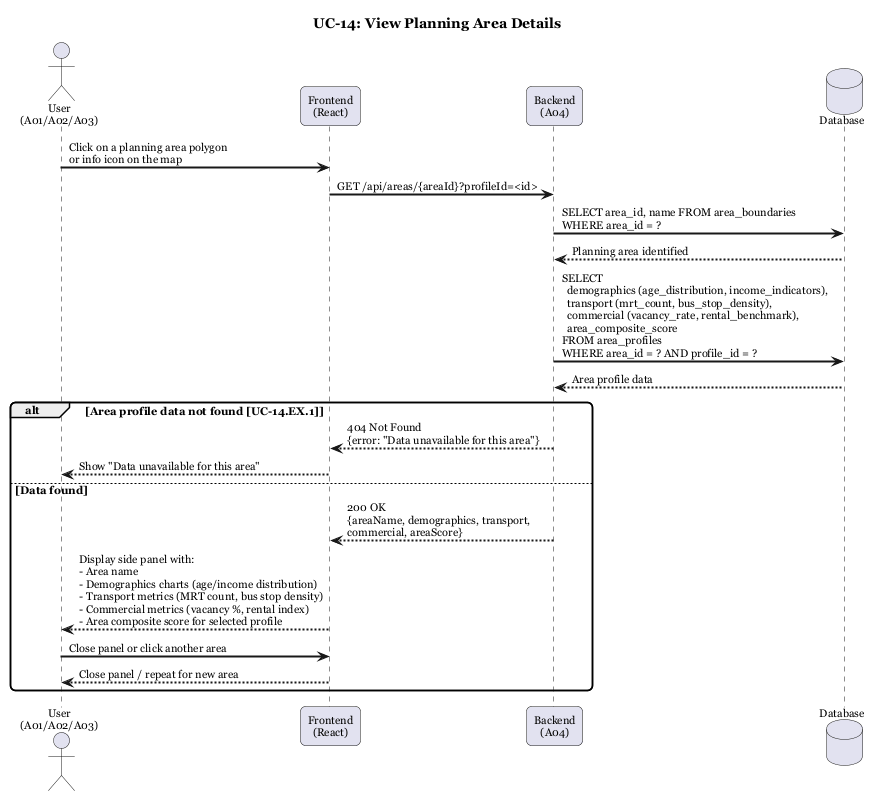

The diagram above was rendered by PlantUML. Its source (embedded in the PNG):
@startuml UC-14 View Planning Area Details
title UC-14: View Planning Area Details

skinparam sequenceArrowThickness 2
skinparam roundcorner 10
skinparam defaultFontName Georgia
skinparam defaultFontSize 11

actor "User\n(A01/A02/A03)" as User
participant "Frontend\n(React)" as FE
participant "Backend\n(A04)" as A04
database "Database" as DB

User -> FE : Click on a planning area polygon\nor info icon on the map
FE -> A04 : GET /api/areas/{areaId}?profileId=<id>

A04 -> DB : SELECT area_id, name FROM area_boundaries\nWHERE area_id = ?
DB --> A04 : Planning area identified

A04 -> DB : SELECT\n  demographics (age_distribution, income_indicators),\n  transport (mrt_count, bus_stop_density),\n  commercial (vacancy_rate, rental_benchmark),\n  area_composite_score\nFROM area_profiles\nWHERE area_id = ? AND profile_id = ?
DB --> A04 : Area profile data

alt Area profile data not found [UC-14.EX.1]
    A04 --> FE : 404 Not Found\n{error: "Data unavailable for this area"}
    FE --> User : Show "Data unavailable for this area"
else Data found
    A04 --> FE : 200 OK\n{areaName, demographics, transport,\ncommercial, areaScore}

    FE --> User : Display side panel with:\n- Area name\n- Demographics charts (age/income distribution)\n- Transport metrics (MRT count, bus stop density)\n- Commercial metrics (vacancy %, rental index)\n- Area composite score for selected profile

    User -> FE : Close panel or click another area
    FE --> User : Close panel / repeat for new area
end

@enduml